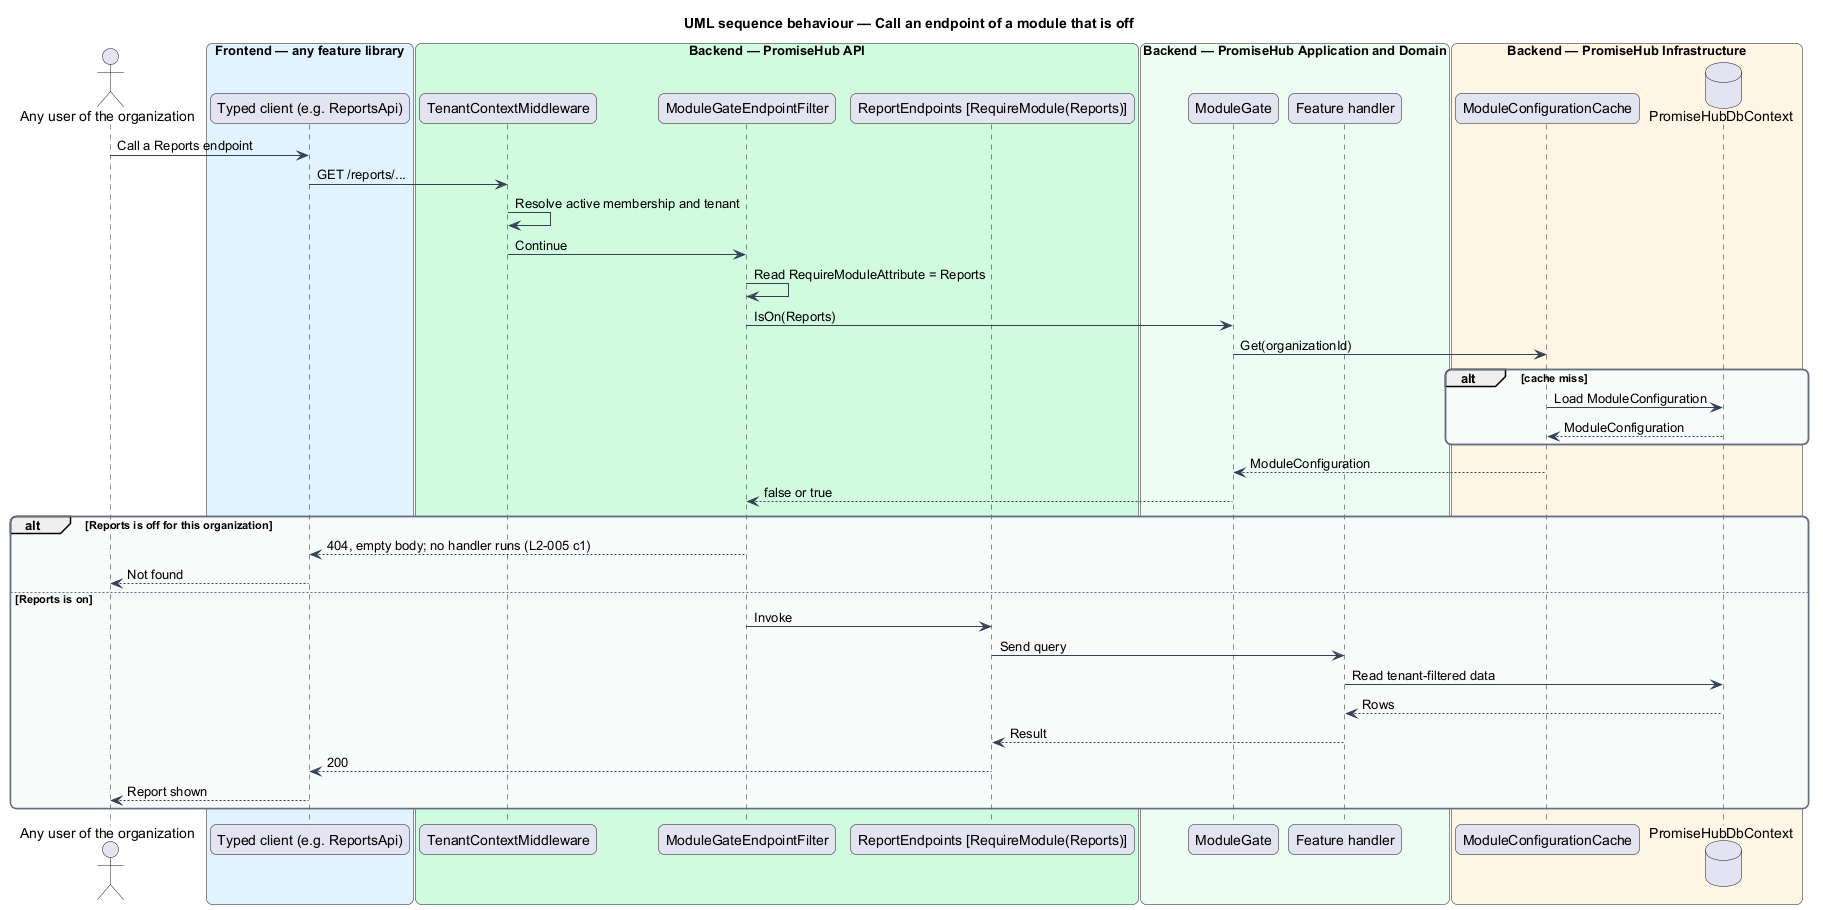

The diagram above was rendered by PlantUML. Its source (embedded in the PNG):
@startuml
title UML sequence behaviour — Call an endpoint of a module that is off
skinparam backgroundColor #FFFFFF
skinparam shadowing false
skinparam roundcorner 12
skinparam defaultFontName Arial
skinparam ArrowColor #344054
skinparam rectangle {
  BorderColor #344054
  FontColor #101828
}
skinparam package {
  BorderColor #667085
  FontColor #101828
  BackgroundColor #F9FAFB
}
actor "Any user of the organization" as actor
box "Frontend — any feature library" #E0F2FE
  participant "Typed client (e.g. ReportsApi)" as client
end box
box "Backend — PromiseHub API" #D1FADF
  participant "TenantContextMiddleware" as middleware
  participant "ModuleGateEndpointFilter" as filter
  participant "ReportEndpoints [RequireModule(Reports)]" as endpoints
end box
box "Backend — PromiseHub Application and Domain" #ECFDF3
  participant "ModuleGate" as gate
  participant "Feature handler" as handler
end box
box "Backend — PromiseHub Infrastructure" #FFF4E5
  participant "ModuleConfigurationCache" as cache
  database "PromiseHubDbContext" as db
end box
actor -> client : Call a Reports endpoint
client -> middleware : GET /reports/...
middleware -> middleware : Resolve active membership and tenant
middleware -> filter : Continue
filter -> filter : Read RequireModuleAttribute = Reports
filter -> gate : IsOn(Reports)
gate -> cache : Get(organizationId)
alt cache miss
  cache -> db : Load ModuleConfiguration
  db --> cache : ModuleConfiguration
end
cache --> gate : ModuleConfiguration
gate --> filter : false or true
alt Reports is off for this organization
  filter --> client : 404, empty body; no handler runs (L2-005 c1)
  client --> actor : Not found
else Reports is on
  filter -> endpoints : Invoke
  endpoints -> handler : Send query
  handler -> db : Read tenant-filtered data
  db --> handler : Rows
  handler --> endpoints : Result
  endpoints --> client : 200
  client --> actor : Report shown
end
@enduml